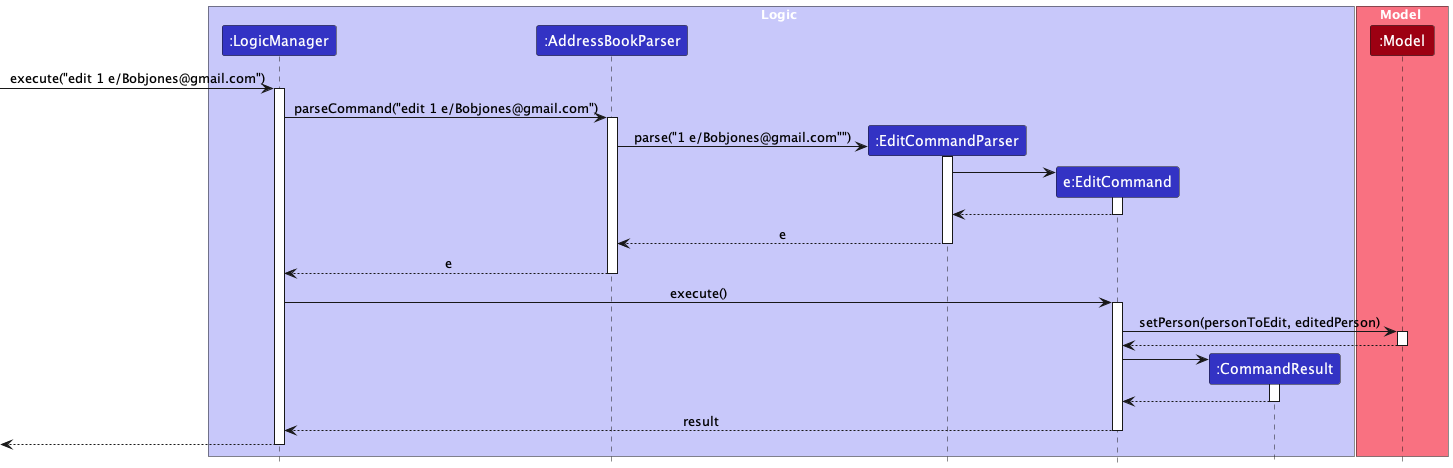

The diagram above was rendered by PlantUML. Its source (embedded in the PNG):
@startuml
!include style.puml

box Logic LOGIC_COLOR_T1
participant ":LogicManager" as LogicManager LOGIC_COLOR
participant ":AddressBookParser" as AddressBookParser LOGIC_COLOR
participant ":EditCommandParser" as EditCommandParser LOGIC_COLOR
participant "e:EditCommand" as EditCommand LOGIC_COLOR
participant ":CommandResult" as CommandResult LOGIC_COLOR
end box

box Model MODEL_COLOR_T1
participant ":Model" as Model MODEL_COLOR
end box

[-> LogicManager : execute("edit 1 e/Bobjones@gmail.com")
activate LogicManager

LogicManager -> AddressBookParser : parseCommand("edit 1 e/Bobjones@gmail.com")
activate AddressBookParser

create EditCommandParser
AddressBookParser -> EditCommandParser : parse("1 e/Bobjones@gmail.com"")
activate EditCommandParser

create EditCommand
EditCommandParser -> EditCommand
activate EditCommand

EditCommand --> EditCommandParser
deactivate EditCommand

EditCommandParser --> AddressBookParser : e
deactivate EditCommandParser

AddressBookParser --> LogicManager : e
deactivate AddressBookParser

LogicManager -> EditCommand : execute()
activate EditCommand

EditCommand -> Model : setPerson(personToEdit, editedPerson)
activate Model

Model --> EditCommand
deactivate Model

create CommandResult
EditCommand -> CommandResult
activate CommandResult

CommandResult --> EditCommand :
deactivate CommandResult

EditCommand --> LogicManager : result
deactivate EditCommand

[<--LogicManager
deactivate LogicManager
@enduml